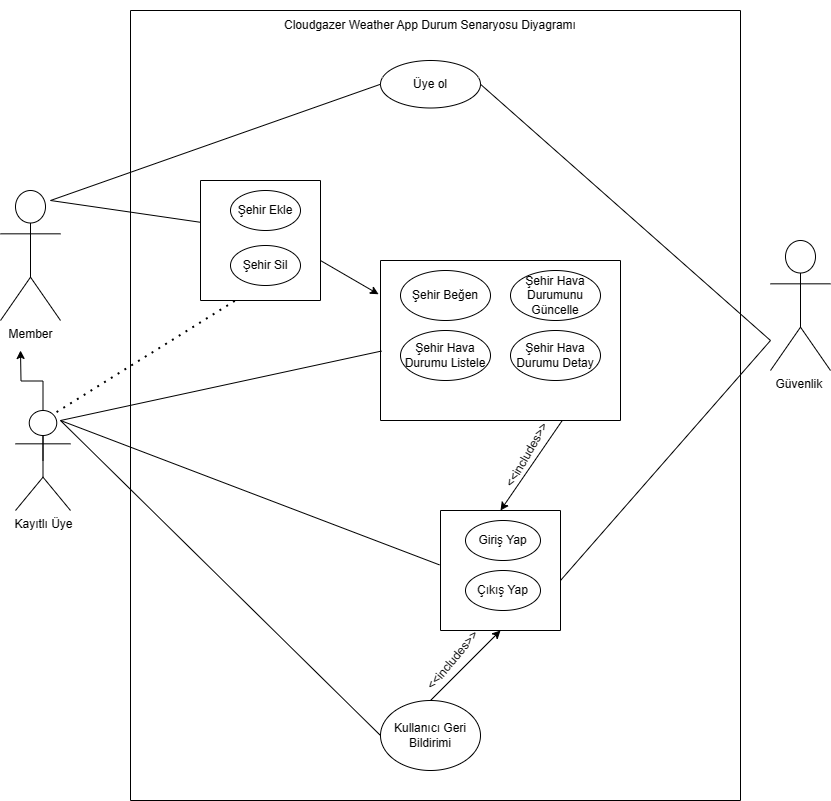

The diagram above was exported from draw.io. Its source (the exported page's mxGraphModel, read from the mxfile embedded in the PNG):
<mxGraphModel dx="1344" dy="541" grid="1" gridSize="10" guides="1" tooltips="1" connect="1" arrows="1" fold="1" page="1" pageScale="1" pageWidth="850" pageHeight="1100" background="none" math="0" shadow="0">
  <root>
    <mxCell id="0" />
    <mxCell id="1" parent="0" />
    <mxCell id="iwAvvqx2mIyAfiMko1c9-1" value="Member" style="shape=umlActor;verticalLabelPosition=bottom;verticalAlign=top;html=1;outlineConnect=0;" parent="1" vertex="1">
      <mxGeometry x="10" y="230" width="60" height="130" as="geometry" />
    </mxCell>
    <mxCell id="iwAvvqx2mIyAfiMko1c9-10" value="Güvenlik&amp;nbsp;" style="shape=umlActor;verticalLabelPosition=bottom;verticalAlign=top;html=1;outlineConnect=0;" parent="1" vertex="1">
      <mxGeometry x="780" y="280" width="60" height="130" as="geometry" />
    </mxCell>
    <mxCell id="iwAvvqx2mIyAfiMko1c9-28" value="" style="swimlane;startSize=0;fontColor=#6666FF;" parent="1" vertex="1">
      <mxGeometry x="140" y="50" width="610" height="790" as="geometry" />
    </mxCell>
    <mxCell id="iwAvvqx2mIyAfiMko1c9-18" value="" style="swimlane;startSize=0;" parent="iwAvvqx2mIyAfiMko1c9-28" vertex="1">
      <mxGeometry x="70" y="170" width="120" height="120" as="geometry" />
    </mxCell>
    <mxCell id="iwAvvqx2mIyAfiMko1c9-17" value="Şehir Ekle" style="ellipse;whiteSpace=wrap;html=1;" parent="iwAvvqx2mIyAfiMko1c9-18" vertex="1">
      <mxGeometry x="30" y="10" width="70" height="40" as="geometry" />
    </mxCell>
    <mxCell id="iwAvvqx2mIyAfiMko1c9-38" value="Şehir Sil" style="ellipse;whiteSpace=wrap;html=1;" parent="iwAvvqx2mIyAfiMko1c9-18" vertex="1">
      <mxGeometry x="30" y="65" width="70" height="40" as="geometry" />
    </mxCell>
    <mxCell id="iwAvvqx2mIyAfiMko1c9-33" value="" style="swimlane;startSize=0;" parent="iwAvvqx2mIyAfiMko1c9-28" vertex="1">
      <mxGeometry x="250" y="250" width="240" height="160" as="geometry">
        <mxRectangle x="270" y="270" width="130" height="130" as="alternateBounds" />
      </mxGeometry>
    </mxCell>
    <mxCell id="iwAvvqx2mIyAfiMko1c9-20" value="Şehir Beğen" style="ellipse;whiteSpace=wrap;html=1;" parent="iwAvvqx2mIyAfiMko1c9-33" vertex="1">
      <mxGeometry x="20" y="10" width="90" height="50" as="geometry" />
    </mxCell>
    <mxCell id="iwAvvqx2mIyAfiMko1c9-41" value="Şehir Hava Durumu Listele" style="ellipse;whiteSpace=wrap;html=1;" parent="iwAvvqx2mIyAfiMko1c9-33" vertex="1">
      <mxGeometry x="20" y="70" width="90" height="50" as="geometry" />
    </mxCell>
    <mxCell id="iwAvvqx2mIyAfiMko1c9-43" value="Şehir Hava Durumunu Güncelle" style="ellipse;whiteSpace=wrap;html=1;" parent="iwAvvqx2mIyAfiMko1c9-33" vertex="1">
      <mxGeometry x="130" y="10" width="90" height="50" as="geometry" />
    </mxCell>
    <mxCell id="iwAvvqx2mIyAfiMko1c9-44" value="Şehir Hava Durumu Detay" style="ellipse;whiteSpace=wrap;html=1;" parent="iwAvvqx2mIyAfiMko1c9-33" vertex="1">
      <mxGeometry x="130" y="70" width="90" height="50" as="geometry" />
    </mxCell>
    <mxCell id="iwAvvqx2mIyAfiMko1c9-75" value="" style="swimlane;startSize=0;" parent="iwAvvqx2mIyAfiMko1c9-28" vertex="1">
      <mxGeometry x="310" y="500" width="120" height="120" as="geometry" />
    </mxCell>
    <mxCell id="iwAvvqx2mIyAfiMko1c9-74" value="Çıkış Yap" style="ellipse;whiteSpace=wrap;html=1;" parent="iwAvvqx2mIyAfiMko1c9-75" vertex="1">
      <mxGeometry x="25" y="60" width="75" height="40" as="geometry" />
    </mxCell>
    <mxCell id="iwAvvqx2mIyAfiMko1c9-101" value="Giriş Yap" style="ellipse;whiteSpace=wrap;html=1;" parent="iwAvvqx2mIyAfiMko1c9-75" vertex="1">
      <mxGeometry x="25" y="10" width="75" height="40" as="geometry" />
    </mxCell>
    <mxCell id="iwAvvqx2mIyAfiMko1c9-76" value="" style="endArrow=none;dashed=1;html=1;dashPattern=1 3;strokeWidth=2;rounded=0;exitX=0.5;exitY=0;exitDx=0;exitDy=0;exitPerimeter=0;" parent="iwAvvqx2mIyAfiMko1c9-28" edge="1">
      <mxGeometry width="50" height="50" relative="1" as="geometry">
        <mxPoint x="-87.5" y="410" as="sourcePoint" />
        <mxPoint x="105" y="290" as="targetPoint" />
        <Array as="points" />
      </mxGeometry>
    </mxCell>
    <mxCell id="iwAvvqx2mIyAfiMko1c9-85" value="&amp;lt;&amp;lt;includes&amp;gt;&amp;gt;" style="text;html=1;align=center;verticalAlign=middle;whiteSpace=wrap;rounded=0;rotation=-60;" parent="iwAvvqx2mIyAfiMko1c9-28" vertex="1">
      <mxGeometry x="386.6" y="440" width="20" height="10" as="geometry" />
    </mxCell>
    <mxCell id="iwAvvqx2mIyAfiMko1c9-89" value="" style="endArrow=classic;html=1;rounded=0;entryX=0.5;entryY=0;entryDx=0;entryDy=0;" parent="iwAvvqx2mIyAfiMko1c9-28" target="iwAvvqx2mIyAfiMko1c9-75" edge="1">
      <mxGeometry width="50" height="50" relative="1" as="geometry">
        <mxPoint x="431.76" y="410" as="sourcePoint" />
        <mxPoint x="392.7700000000002" y="478.55999999999995" as="targetPoint" />
      </mxGeometry>
    </mxCell>
    <mxCell id="iwAvvqx2mIyAfiMko1c9-92" value="Kullanıcı Geri Bildirimi" style="ellipse;whiteSpace=wrap;html=1;" parent="iwAvvqx2mIyAfiMko1c9-28" vertex="1">
      <mxGeometry x="250" y="690" width="100" height="70" as="geometry" />
    </mxCell>
    <mxCell id="iwAvvqx2mIyAfiMko1c9-93" value="" style="endArrow=classic;html=1;rounded=0;entryX=0.5;entryY=1;entryDx=0;entryDy=0;exitX=0.5;exitY=0;exitDx=0;exitDy=0;" parent="iwAvvqx2mIyAfiMko1c9-28" source="iwAvvqx2mIyAfiMko1c9-92" target="iwAvvqx2mIyAfiMko1c9-75" edge="1">
      <mxGeometry width="50" height="50" relative="1" as="geometry">
        <mxPoint x="340" y="670" as="sourcePoint" />
        <mxPoint x="390" y="620" as="targetPoint" />
        <Array as="points" />
      </mxGeometry>
    </mxCell>
    <mxCell id="iwAvvqx2mIyAfiMko1c9-94" value="&amp;lt;&amp;lt;includes&amp;gt;&amp;gt;" style="text;html=1;align=center;verticalAlign=middle;whiteSpace=wrap;rounded=0;rotation=-50;" parent="iwAvvqx2mIyAfiMko1c9-28" vertex="1">
      <mxGeometry x="295" y="580" width="55" height="140" as="geometry" />
    </mxCell>
    <mxCell id="iwAvvqx2mIyAfiMko1c9-4" value="Üye ol" style="ellipse;whiteSpace=wrap;html=1;" parent="iwAvvqx2mIyAfiMko1c9-28" vertex="1">
      <mxGeometry x="250" y="50" width="100" height="47.5" as="geometry" />
    </mxCell>
    <mxCell id="iwAvvqx2mIyAfiMko1c9-103" value="Cloudgazer Weather App Durum Senaryosu Diyagramı" style="text;html=1;align=center;verticalAlign=middle;whiteSpace=wrap;rounded=0;" parent="iwAvvqx2mIyAfiMko1c9-28" vertex="1">
      <mxGeometry x="149" y="-10" width="302" height="50" as="geometry" />
    </mxCell>
    <mxCell id="0tTenoZjHXGAyuard-_U-2" value="" style="endArrow=none;html=1;rounded=0;exitX=1;exitY=0.5;exitDx=0;exitDy=0;" edge="1" parent="iwAvvqx2mIyAfiMko1c9-28" source="iwAvvqx2mIyAfiMko1c9-4">
      <mxGeometry width="50" height="50" relative="1" as="geometry">
        <mxPoint x="580" y="370" as="sourcePoint" />
        <mxPoint x="640" y="330" as="targetPoint" />
      </mxGeometry>
    </mxCell>
    <mxCell id="iwAvvqx2mIyAfiMko1c9-98" value="" style="endArrow=none;html=1;rounded=0;" parent="iwAvvqx2mIyAfiMko1c9-28" edge="1">
      <mxGeometry width="50" height="50" relative="1" as="geometry">
        <mxPoint x="430" y="570" as="sourcePoint" />
        <mxPoint x="640" y="330" as="targetPoint" />
      </mxGeometry>
    </mxCell>
    <mxCell id="0tTenoZjHXGAyuard-_U-9" value="" style="endArrow=classic;html=1;rounded=0;entryX=-0.008;entryY=0.211;entryDx=0;entryDy=0;entryPerimeter=0;exitX=1;exitY=0.667;exitDx=0;exitDy=0;exitPerimeter=0;" edge="1" parent="iwAvvqx2mIyAfiMko1c9-28" source="iwAvvqx2mIyAfiMko1c9-18" target="iwAvvqx2mIyAfiMko1c9-33">
      <mxGeometry width="50" height="50" relative="1" as="geometry">
        <mxPoint x="230" y="240" as="sourcePoint" />
        <mxPoint x="280" y="190" as="targetPoint" />
      </mxGeometry>
    </mxCell>
    <mxCell id="iwAvvqx2mIyAfiMko1c9-69" style="edgeStyle=orthogonalEdgeStyle;rounded=0;orthogonalLoop=1;jettySize=auto;html=1;exitX=0.5;exitY=0.5;exitDx=0;exitDy=0;exitPerimeter=0;" parent="1" source="iwAvvqx2mIyAfiMko1c9-64" edge="1">
      <mxGeometry relative="1" as="geometry">
        <mxPoint x="30" y="390" as="targetPoint" />
      </mxGeometry>
    </mxCell>
    <mxCell id="iwAvvqx2mIyAfiMko1c9-64" value="Kayıtlı Üye" style="shape=umlActor;verticalLabelPosition=bottom;verticalAlign=top;html=1;outlineConnect=0;" parent="1" vertex="1">
      <mxGeometry x="25" y="450" width="55" height="100" as="geometry" />
    </mxCell>
    <mxCell id="iwAvvqx2mIyAfiMko1c9-80" value="" style="endArrow=none;html=1;rounded=0;entryX=0.004;entryY=0.566;entryDx=0;entryDy=0;entryPerimeter=0;" parent="1" target="iwAvvqx2mIyAfiMko1c9-33" edge="1">
      <mxGeometry width="50" height="50" relative="1" as="geometry">
        <mxPoint x="70" y="460" as="sourcePoint" />
        <mxPoint x="120" y="410" as="targetPoint" />
      </mxGeometry>
    </mxCell>
    <mxCell id="iwAvvqx2mIyAfiMko1c9-81" value="" style="endArrow=none;html=1;rounded=0;entryX=0;entryY=0.5;entryDx=0;entryDy=0;" parent="1" target="iwAvvqx2mIyAfiMko1c9-4" edge="1">
      <mxGeometry width="50" height="50" relative="1" as="geometry">
        <mxPoint x="60" y="240" as="sourcePoint" />
        <mxPoint x="110" y="190" as="targetPoint" />
      </mxGeometry>
    </mxCell>
    <mxCell id="iwAvvqx2mIyAfiMko1c9-82" value="" style="endArrow=none;html=1;rounded=0;entryX=-0.002;entryY=0.348;entryDx=0;entryDy=0;entryPerimeter=0;" parent="1" target="iwAvvqx2mIyAfiMko1c9-18" edge="1">
      <mxGeometry width="50" height="50" relative="1" as="geometry">
        <mxPoint x="60" y="240" as="sourcePoint" />
        <mxPoint x="110" y="190" as="targetPoint" />
      </mxGeometry>
    </mxCell>
    <mxCell id="iwAvvqx2mIyAfiMko1c9-83" value="" style="endArrow=none;html=1;rounded=0;entryX=-0.009;entryY=0.453;entryDx=0;entryDy=0;entryPerimeter=0;" parent="1" target="iwAvvqx2mIyAfiMko1c9-75" edge="1">
      <mxGeometry width="50" height="50" relative="1" as="geometry">
        <mxPoint x="70" y="460" as="sourcePoint" />
        <mxPoint x="120" y="410" as="targetPoint" />
      </mxGeometry>
    </mxCell>
    <mxCell id="iwAvvqx2mIyAfiMko1c9-95" value="" style="endArrow=none;html=1;rounded=0;entryX=0;entryY=0.5;entryDx=0;entryDy=0;" parent="1" target="iwAvvqx2mIyAfiMko1c9-92" edge="1">
      <mxGeometry width="50" height="50" relative="1" as="geometry">
        <mxPoint x="70" y="460" as="sourcePoint" />
        <mxPoint x="120" y="410" as="targetPoint" />
      </mxGeometry>
    </mxCell>
  </root>
</mxGraphModel>